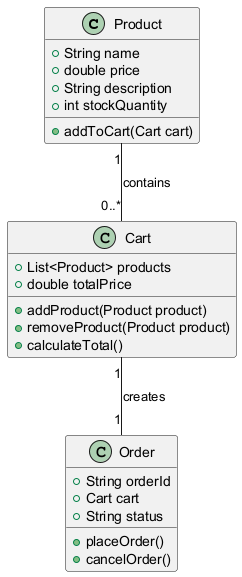

The diagram above was rendered by PlantUML. Its source (embedded in the PNG):
@startuml
class Product {
    +String name
    +double price
    +String description
    +int stockQuantity
    +addToCart(Cart cart)
}

class Cart {
    +List<Product> products
    +double totalPrice
    +addProduct(Product product)
    +removeProduct(Product product)
    +calculateTotal()
}

class Order {
    +String orderId
    +Cart cart
    +String status
    +placeOrder()
    +cancelOrder()
}

Product "1" -- "0..*" Cart : contains
Cart "1" -- "1" Order : creates
@enduml